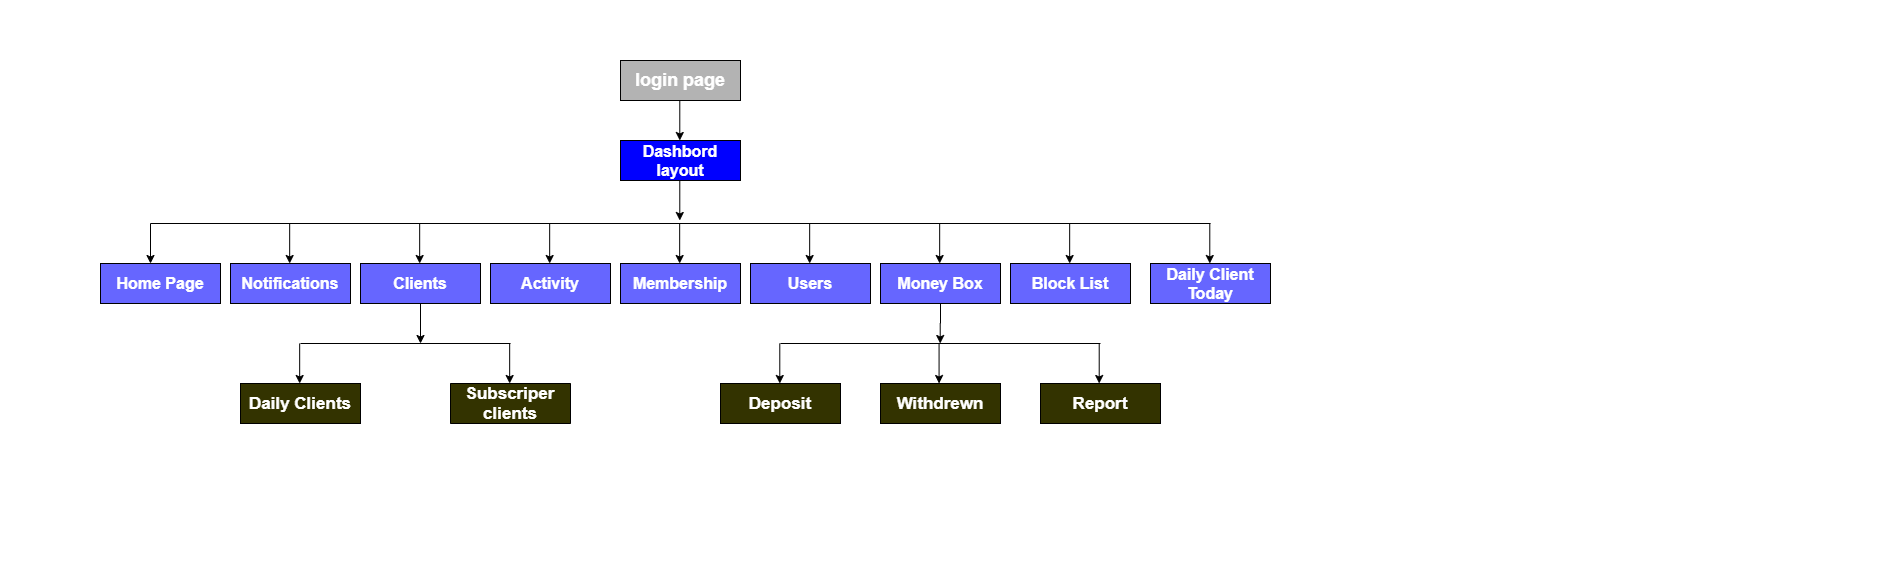

The diagram above was exported from draw.io. Its source (the exported page's mxGraphModel, read from the mxfile embedded in the PNG):
<mxGraphModel dx="1240" dy="1593" grid="1" gridSize="10" guides="1" tooltips="1" connect="1" arrows="1" fold="1" page="1" pageScale="1" pageWidth="1100" pageHeight="850" math="0" shadow="0">
  <root>
    <mxCell id="0" />
    <mxCell id="1" parent="0" />
    <mxCell id="armB2NNcW_g0OMxYt8Ku-1" value="login page" style="rounded=0;whiteSpace=wrap;html=1;fontSize=18;fillColor=#B3B3B3;fontColor=#FFFFFF;fontStyle=1" parent="1" vertex="1">
      <mxGeometry x="620" y="40" width="120" height="40" as="geometry" />
    </mxCell>
    <mxCell id="armB2NNcW_g0OMxYt8Ku-2" value="Users" style="rounded=0;whiteSpace=wrap;html=1;fillColor=#6666FF;fontColor=#FFFFFF;fontStyle=1;fontSize=16;" parent="1" vertex="1">
      <mxGeometry x="750" y="243" width="120" height="40" as="geometry" />
    </mxCell>
    <mxCell id="armB2NNcW_g0OMxYt8Ku-3" value="Daily Clients" style="rounded=0;whiteSpace=wrap;html=1;fontColor=#FFFFFF;fontStyle=1;fontSize=17;fillColor=#333300;" parent="1" vertex="1">
      <mxGeometry x="240" y="363" width="120" height="40" as="geometry" />
    </mxCell>
    <mxCell id="armB2NNcW_g0OMxYt8Ku-4" value="Dashbord layout" style="rounded=0;whiteSpace=wrap;html=1;fillColor=#0000FF;fontColor=#FFFFFF;fontStyle=1;fontSize=16;" parent="1" vertex="1">
      <mxGeometry x="620" y="120" width="120" height="40" as="geometry" />
    </mxCell>
    <mxCell id="armB2NNcW_g0OMxYt8Ku-5" value="Notifications" style="rounded=0;whiteSpace=wrap;html=1;fillColor=#6666FF;fontColor=#FFFFFF;fontStyle=1;fontSize=16;" parent="1" vertex="1">
      <mxGeometry x="230" y="243" width="120" height="40" as="geometry" />
    </mxCell>
    <mxCell id="armB2NNcW_g0OMxYt8Ku-30" style="edgeStyle=orthogonalEdgeStyle;rounded=0;orthogonalLoop=1;jettySize=auto;html=1;exitX=0.5;exitY=1;exitDx=0;exitDy=0;fontSize=16;" parent="1" source="armB2NNcW_g0OMxYt8Ku-6" edge="1">
      <mxGeometry relative="1" as="geometry">
        <mxPoint x="420" y="323" as="targetPoint" />
      </mxGeometry>
    </mxCell>
    <mxCell id="armB2NNcW_g0OMxYt8Ku-6" value="Clients" style="rounded=0;whiteSpace=wrap;html=1;fillColor=#6666FF;fontColor=#FFFFFF;fontStyle=1;fontSize=16;" parent="1" vertex="1">
      <mxGeometry x="360" y="243" width="120" height="40" as="geometry" />
    </mxCell>
    <mxCell id="armB2NNcW_g0OMxYt8Ku-31" style="edgeStyle=orthogonalEdgeStyle;rounded=0;orthogonalLoop=1;jettySize=auto;html=1;exitX=0.5;exitY=1;exitDx=0;exitDy=0;fontSize=16;" parent="1" source="armB2NNcW_g0OMxYt8Ku-7" edge="1">
      <mxGeometry relative="1" as="geometry">
        <mxPoint x="939.7142857142858" y="323.0000000000001" as="targetPoint" />
      </mxGeometry>
    </mxCell>
    <mxCell id="armB2NNcW_g0OMxYt8Ku-7" value="Money Box" style="rounded=0;whiteSpace=wrap;html=1;fillColor=#6666FF;fontColor=#FFFFFF;fontStyle=1;fontSize=16;" parent="1" vertex="1">
      <mxGeometry x="880" y="243" width="120" height="40" as="geometry" />
    </mxCell>
    <mxCell id="armB2NNcW_g0OMxYt8Ku-9" value="Withdrewn" style="rounded=0;whiteSpace=wrap;html=1;fontColor=#FFFFFF;fontStyle=1;fontSize=17;fillColor=#333300;" parent="1" vertex="1">
      <mxGeometry x="880" y="363" width="120" height="40" as="geometry" />
    </mxCell>
    <mxCell id="armB2NNcW_g0OMxYt8Ku-10" value="Subscriper clients" style="rounded=0;whiteSpace=wrap;html=1;direction=west;flipH=0;flipV=1;fontColor=#FFFFFF;fontStyle=1;fontSize=17;fillColor=#333300;" parent="1" vertex="1">
      <mxGeometry x="450" y="363" width="120" height="40" as="geometry" />
    </mxCell>
    <mxCell id="armB2NNcW_g0OMxYt8Ku-11" value="Block List" style="rounded=0;whiteSpace=wrap;html=1;fillColor=#6666FF;fontColor=#FFFFFF;fontStyle=1;fontSize=16;" parent="1" vertex="1">
      <mxGeometry x="1010" y="243" width="120" height="40" as="geometry" />
    </mxCell>
    <mxCell id="armB2NNcW_g0OMxYt8Ku-12" value="Daily Client Today" style="rounded=0;whiteSpace=wrap;html=1;fillColor=#6666FF;fontColor=#FFFFFF;fontStyle=1;fontSize=16;" parent="1" vertex="1">
      <mxGeometry x="1150" y="243" width="120" height="40" as="geometry" />
    </mxCell>
    <mxCell id="armB2NNcW_g0OMxYt8Ku-15" value="Activity" style="rounded=0;whiteSpace=wrap;html=1;fillColor=#6666FF;fontColor=#FFFFFF;fontStyle=1;fontSize=16;" parent="1" vertex="1">
      <mxGeometry x="490" y="243" width="120" height="40" as="geometry" />
    </mxCell>
    <mxCell id="armB2NNcW_g0OMxYt8Ku-16" value="Membership" style="rounded=0;whiteSpace=wrap;html=1;fillColor=#6666FF;fontColor=#FFFFFF;fontStyle=1;fontSize=16;" parent="1" vertex="1">
      <mxGeometry x="620" y="243" width="120" height="40" as="geometry" />
    </mxCell>
    <mxCell id="armB2NNcW_g0OMxYt8Ku-18" value="Deposit" style="rounded=0;whiteSpace=wrap;html=1;fontColor=#FFFFFF;fontStyle=1;fontSize=17;fillColor=#333300;" parent="1" vertex="1">
      <mxGeometry x="720" y="363" width="120" height="40" as="geometry" />
    </mxCell>
    <mxCell id="armB2NNcW_g0OMxYt8Ku-21" value="Report" style="rounded=0;whiteSpace=wrap;html=1;fontColor=#FFFFFF;fontStyle=1;fontSize=17;fillColor=#333300;" parent="1" vertex="1">
      <mxGeometry x="1040" y="363" width="120" height="40" as="geometry" />
    </mxCell>
    <mxCell id="armB2NNcW_g0OMxYt8Ku-23" value="" style="endArrow=none;html=1;fontSize=16;" parent="1" edge="1">
      <mxGeometry width="50" height="50" relative="1" as="geometry">
        <mxPoint x="150" y="203" as="sourcePoint" />
        <mxPoint x="1210" y="203" as="targetPoint" />
      </mxGeometry>
    </mxCell>
    <mxCell id="armB2NNcW_g0OMxYt8Ku-24" value="" style="endArrow=none;html=1;fontSize=16;" parent="1" edge="1">
      <mxGeometry width="50" height="50" relative="1" as="geometry">
        <mxPoint x="300" y="323" as="sourcePoint" />
        <mxPoint x="510" y="323" as="targetPoint" />
      </mxGeometry>
    </mxCell>
    <mxCell id="armB2NNcW_g0OMxYt8Ku-25" value="" style="endArrow=none;html=1;fontSize=16;" parent="1" edge="1">
      <mxGeometry width="50" height="50" relative="1" as="geometry">
        <mxPoint x="780" y="323" as="sourcePoint" />
        <mxPoint x="1100" y="323" as="targetPoint" />
      </mxGeometry>
    </mxCell>
    <mxCell id="armB2NNcW_g0OMxYt8Ku-26" value="" style="endArrow=classic;html=1;fontSize=16;" parent="1" edge="1">
      <mxGeometry width="50" height="50" relative="1" as="geometry">
        <mxPoint x="299.16999999999996" y="323" as="sourcePoint" />
        <mxPoint x="299.16999999999996" y="363" as="targetPoint" />
      </mxGeometry>
    </mxCell>
    <mxCell id="armB2NNcW_g0OMxYt8Ku-35" value="" style="endArrow=classic;html=1;fontSize=16;" parent="1" edge="1">
      <mxGeometry width="50" height="50" relative="1" as="geometry">
        <mxPoint x="779.29" y="323.0000000000001" as="sourcePoint" />
        <mxPoint x="779.29" y="363.0000000000001" as="targetPoint" />
      </mxGeometry>
    </mxCell>
    <mxCell id="armB2NNcW_g0OMxYt8Ku-37" value="" style="endArrow=classic;html=1;fontSize=16;" parent="1" edge="1">
      <mxGeometry width="50" height="50" relative="1" as="geometry">
        <mxPoint x="938.5699999999999" y="323.0000000000001" as="sourcePoint" />
        <mxPoint x="938.5699999999999" y="363.0000000000001" as="targetPoint" />
      </mxGeometry>
    </mxCell>
    <mxCell id="armB2NNcW_g0OMxYt8Ku-39" value="" style="endArrow=classic;html=1;fontSize=16;" parent="1" edge="1">
      <mxGeometry width="50" height="50" relative="1" as="geometry">
        <mxPoint x="509.17" y="323.0000000000001" as="sourcePoint" />
        <mxPoint x="509.17" y="363.0000000000001" as="targetPoint" />
      </mxGeometry>
    </mxCell>
    <mxCell id="armB2NNcW_g0OMxYt8Ku-40" value="" style="endArrow=classic;html=1;fontSize=16;" parent="1" edge="1">
      <mxGeometry width="50" height="50" relative="1" as="geometry">
        <mxPoint x="1098.71" y="323.0000000000001" as="sourcePoint" />
        <mxPoint x="1098.71" y="363.0000000000001" as="targetPoint" />
      </mxGeometry>
    </mxCell>
    <mxCell id="armB2NNcW_g0OMxYt8Ku-41" value="" style="endArrow=classic;html=1;fontSize=16;" parent="1" edge="1">
      <mxGeometry width="50" height="50" relative="1" as="geometry">
        <mxPoint x="679.29" y="80.00000000000011" as="sourcePoint" />
        <mxPoint x="679.29" y="120.00000000000011" as="targetPoint" />
      </mxGeometry>
    </mxCell>
    <mxCell id="4LxO4J0yZsfu6iKa0lik-3" value="" style="endArrow=classic;html=1;fontSize=16;" parent="1" edge="1">
      <mxGeometry width="50" height="50" relative="1" as="geometry">
        <mxPoint x="679.29" y="160" as="sourcePoint" />
        <mxPoint x="679.29" y="200" as="targetPoint" />
      </mxGeometry>
    </mxCell>
    <mxCell id="4LxO4J0yZsfu6iKa0lik-5" value="" style="endArrow=classic;html=1;fontSize=16;" parent="1" edge="1">
      <mxGeometry width="50" height="50" relative="1" as="geometry">
        <mxPoint x="289.16999999999996" y="203" as="sourcePoint" />
        <mxPoint x="289.16999999999996" y="243" as="targetPoint" />
      </mxGeometry>
    </mxCell>
    <mxCell id="4LxO4J0yZsfu6iKa0lik-6" value="" style="endArrow=classic;html=1;fontSize=16;" parent="1" edge="1">
      <mxGeometry width="50" height="50" relative="1" as="geometry">
        <mxPoint x="419.17" y="203" as="sourcePoint" />
        <mxPoint x="419.17" y="243" as="targetPoint" />
      </mxGeometry>
    </mxCell>
    <mxCell id="4LxO4J0yZsfu6iKa0lik-7" value="" style="endArrow=classic;html=1;fontSize=16;" parent="1" edge="1">
      <mxGeometry width="50" height="50" relative="1" as="geometry">
        <mxPoint x="549.1700000000001" y="203" as="sourcePoint" />
        <mxPoint x="549.1700000000001" y="243" as="targetPoint" />
      </mxGeometry>
    </mxCell>
    <mxCell id="4LxO4J0yZsfu6iKa0lik-8" value="" style="endArrow=classic;html=1;fontSize=16;" parent="1" edge="1">
      <mxGeometry width="50" height="50" relative="1" as="geometry">
        <mxPoint x="679.17" y="203" as="sourcePoint" />
        <mxPoint x="679.17" y="243" as="targetPoint" />
      </mxGeometry>
    </mxCell>
    <mxCell id="4LxO4J0yZsfu6iKa0lik-9" value="" style="endArrow=classic;html=1;fontSize=16;" parent="1" edge="1">
      <mxGeometry width="50" height="50" relative="1" as="geometry">
        <mxPoint x="809.1700000000001" y="203" as="sourcePoint" />
        <mxPoint x="809.1700000000001" y="243" as="targetPoint" />
      </mxGeometry>
    </mxCell>
    <mxCell id="4LxO4J0yZsfu6iKa0lik-10" value="" style="endArrow=classic;html=1;fontSize=16;" parent="1" edge="1">
      <mxGeometry width="50" height="50" relative="1" as="geometry">
        <mxPoint x="939.1700000000001" y="203" as="sourcePoint" />
        <mxPoint x="939.1700000000001" y="243" as="targetPoint" />
      </mxGeometry>
    </mxCell>
    <mxCell id="4LxO4J0yZsfu6iKa0lik-11" value="" style="endArrow=classic;html=1;fontSize=16;" parent="1" edge="1">
      <mxGeometry width="50" height="50" relative="1" as="geometry">
        <mxPoint x="1069.17" y="203" as="sourcePoint" />
        <mxPoint x="1069.17" y="243" as="targetPoint" />
      </mxGeometry>
    </mxCell>
    <mxCell id="4LxO4J0yZsfu6iKa0lik-13" value="" style="endArrow=classic;html=1;fontSize=16;" parent="1" edge="1">
      <mxGeometry width="50" height="50" relative="1" as="geometry">
        <mxPoint x="1209.29" y="203" as="sourcePoint" />
        <mxPoint x="1209.29" y="243" as="targetPoint" />
      </mxGeometry>
    </mxCell>
    <mxCell id="faiqcQR8Vn5gE0CSzSUx-1" value="Home Page" style="rounded=0;whiteSpace=wrap;html=1;fillColor=#6666FF;fontColor=#FFFFFF;fontStyle=1;fontSize=16;" parent="1" vertex="1">
      <mxGeometry x="100" y="243" width="120" height="40" as="geometry" />
    </mxCell>
    <mxCell id="faiqcQR8Vn5gE0CSzSUx-4" value="" style="endArrow=classic;html=1;fontSize=16;" parent="1" edge="1">
      <mxGeometry width="50" height="50" relative="1" as="geometry">
        <mxPoint x="150.00000000000009" y="203" as="sourcePoint" />
        <mxPoint x="150.00000000000009" y="243" as="targetPoint" />
      </mxGeometry>
    </mxCell>
    <mxCell id="faiqcQR8Vn5gE0CSzSUx-5" value="Text" style="text;html=1;strokeColor=none;fillColor=none;align=center;verticalAlign=middle;whiteSpace=wrap;rounded=0;fontSize=17;fontColor=#FFFFFF;" parent="1" vertex="1">
      <mxGeometry x="520" y="530" width="40" height="20" as="geometry" />
    </mxCell>
    <mxCell id="faiqcQR8Vn5gE0CSzSUx-6" value="Text" style="text;html=1;strokeColor=none;fillColor=none;align=center;verticalAlign=middle;whiteSpace=wrap;rounded=0;fontSize=17;fontColor=#FFFFFF;" parent="1" vertex="1">
      <mxGeometry y="253" width="40" height="20" as="geometry" />
    </mxCell>
    <mxCell id="faiqcQR8Vn5gE0CSzSUx-7" value="Text" style="text;html=1;strokeColor=none;fillColor=none;align=center;verticalAlign=middle;whiteSpace=wrap;rounded=0;fontSize=17;fontColor=#FFFFFF;" parent="1" vertex="1">
      <mxGeometry x="1840" y="243" width="40" height="20" as="geometry" />
    </mxCell>
    <mxCell id="faiqcQR8Vn5gE0CSzSUx-8" value="Text" style="text;html=1;strokeColor=none;fillColor=none;align=center;verticalAlign=middle;whiteSpace=wrap;rounded=0;fontSize=17;fontColor=#FFFFFF;" parent="1" vertex="1">
      <mxGeometry x="900" y="-20" width="40" height="20" as="geometry" />
    </mxCell>
  </root>
</mxGraphModel>